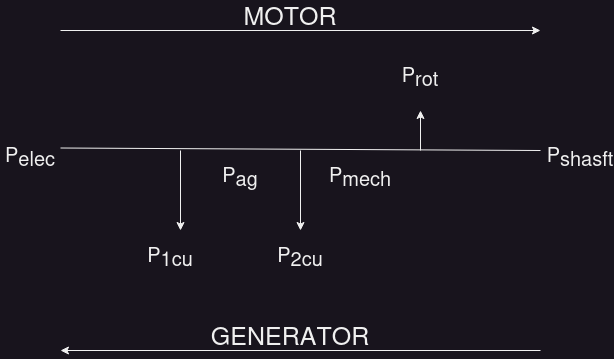

The diagram above was exported from draw.io. Its source (the exported page's mxGraphModel, read from the mxfile embedded in the PNG):
<mxGraphModel dx="880" dy="454" grid="1" gridSize="10" guides="1" tooltips="1" connect="1" arrows="1" fold="1" page="1" pageScale="1" pageWidth="850" pageHeight="1100" math="0" shadow="0">
  <root>
    <mxCell id="0" />
    <mxCell id="1" parent="0" />
    <mxCell id="-JnyqmQh2eXdzXd0EltO-3" value="" style="endArrow=classic;html=1;rounded=0;" parent="1" edge="1">
      <mxGeometry width="50" height="50" relative="1" as="geometry">
        <mxPoint x="200" y="240" as="sourcePoint" />
        <mxPoint x="200" y="320" as="targetPoint" />
      </mxGeometry>
    </mxCell>
    <mxCell id="-JnyqmQh2eXdzXd0EltO-4" value="" style="endArrow=classic;html=1;rounded=0;" parent="1" edge="1">
      <mxGeometry width="50" height="50" relative="1" as="geometry">
        <mxPoint x="320" y="240" as="sourcePoint" />
        <mxPoint x="320" y="320" as="targetPoint" />
      </mxGeometry>
    </mxCell>
    <mxCell id="-JnyqmQh2eXdzXd0EltO-5" value="" style="endArrow=classic;html=1;rounded=0;" parent="1" edge="1">
      <mxGeometry width="50" height="50" relative="1" as="geometry">
        <mxPoint x="440" y="240" as="sourcePoint" />
        <mxPoint x="440" y="200" as="targetPoint" />
      </mxGeometry>
    </mxCell>
    <mxCell id="-JnyqmQh2eXdzXd0EltO-6" value="P&lt;sub style=&quot;font-size: 20px;&quot;&gt;rot&lt;/sub&gt;" style="text;html=1;strokeColor=none;fillColor=none;align=center;verticalAlign=middle;whiteSpace=wrap;rounded=0;fontSize=20;" parent="1" vertex="1">
      <mxGeometry x="410" y="150" width="60" height="30" as="geometry" />
    </mxCell>
    <mxCell id="-JnyqmQh2eXdzXd0EltO-7" value="P&lt;sub style=&quot;font-size: 20px;&quot;&gt;2cu&lt;/sub&gt;" style="text;html=1;strokeColor=none;fillColor=none;align=center;verticalAlign=middle;whiteSpace=wrap;rounded=0;fontSize=20;" parent="1" vertex="1">
      <mxGeometry x="290" y="330" width="60" height="30" as="geometry" />
    </mxCell>
    <mxCell id="-JnyqmQh2eXdzXd0EltO-8" value="P&lt;sub style=&quot;font-size: 20px;&quot;&gt;1cu&lt;/sub&gt;" style="text;html=1;strokeColor=none;fillColor=none;align=center;verticalAlign=middle;whiteSpace=wrap;rounded=0;fontSize=20;" parent="1" vertex="1">
      <mxGeometry x="160" y="330" width="60" height="30" as="geometry" />
    </mxCell>
    <mxCell id="-JnyqmQh2eXdzXd0EltO-9" value="P&lt;sub style=&quot;font-size: 20px;&quot;&gt;elec&lt;/sub&gt;" style="text;html=1;strokeColor=none;fillColor=none;align=center;verticalAlign=middle;whiteSpace=wrap;rounded=0;fontSize=20;" parent="1" vertex="1">
      <mxGeometry x="20" y="230" width="60" height="30" as="geometry" />
    </mxCell>
    <mxCell id="-JnyqmQh2eXdzXd0EltO-10" value="P&lt;sub style=&quot;font-size: 20px;&quot;&gt;ag&lt;/sub&gt;" style="text;html=1;strokeColor=none;fillColor=none;align=center;verticalAlign=middle;whiteSpace=wrap;rounded=0;fontSize=20;" parent="1" vertex="1">
      <mxGeometry x="230" y="250" width="60" height="30" as="geometry" />
    </mxCell>
    <mxCell id="-JnyqmQh2eXdzXd0EltO-11" value="P&lt;sub style=&quot;font-size: 20px;&quot;&gt;mech&lt;/sub&gt;" style="text;html=1;strokeColor=none;fillColor=none;align=center;verticalAlign=middle;whiteSpace=wrap;rounded=0;fontSize=20;" parent="1" vertex="1">
      <mxGeometry x="350" y="250" width="60" height="30" as="geometry" />
    </mxCell>
    <mxCell id="-JnyqmQh2eXdzXd0EltO-12" value="P&lt;sub style=&quot;font-size: 20px;&quot;&gt;shasft&lt;/sub&gt;" style="text;html=1;strokeColor=none;fillColor=none;align=center;verticalAlign=middle;whiteSpace=wrap;rounded=0;fontSize=20;" parent="1" vertex="1">
      <mxGeometry x="570" y="230" width="60" height="30" as="geometry" />
    </mxCell>
    <mxCell id="ugzz_1SXyxlRPlTCVlIH-1" value="" style="endArrow=none;html=1;rounded=0;exitX=1;exitY=0.25;exitDx=0;exitDy=0;" edge="1" parent="1" source="-JnyqmQh2eXdzXd0EltO-9">
      <mxGeometry width="50" height="50" relative="1" as="geometry">
        <mxPoint x="120" y="240" as="sourcePoint" />
        <mxPoint x="560" y="240" as="targetPoint" />
      </mxGeometry>
    </mxCell>
    <mxCell id="ugzz_1SXyxlRPlTCVlIH-2" value="" style="endArrow=classic;html=1;rounded=0;" edge="1" parent="1">
      <mxGeometry width="50" height="50" relative="1" as="geometry">
        <mxPoint x="80" y="120" as="sourcePoint" />
        <mxPoint x="560" y="120" as="targetPoint" />
      </mxGeometry>
    </mxCell>
    <mxCell id="ugzz_1SXyxlRPlTCVlIH-4" value="" style="endArrow=classic;html=1;rounded=0;" edge="1" parent="1">
      <mxGeometry width="50" height="50" relative="1" as="geometry">
        <mxPoint x="560" y="440" as="sourcePoint" />
        <mxPoint x="80" y="440" as="targetPoint" />
      </mxGeometry>
    </mxCell>
    <mxCell id="ugzz_1SXyxlRPlTCVlIH-5" value="MOTOR" style="text;html=1;strokeColor=none;fillColor=none;align=center;verticalAlign=middle;whiteSpace=wrap;rounded=0;fontSize=25;" vertex="1" parent="1">
      <mxGeometry x="280" y="90" width="60" height="30" as="geometry" />
    </mxCell>
    <mxCell id="ugzz_1SXyxlRPlTCVlIH-6" value="GENERATOR" style="text;html=1;strokeColor=none;fillColor=none;align=center;verticalAlign=middle;whiteSpace=wrap;rounded=0;fontSize=25;" vertex="1" parent="1">
      <mxGeometry x="280" y="410" width="60" height="30" as="geometry" />
    </mxCell>
  </root>
</mxGraphModel>